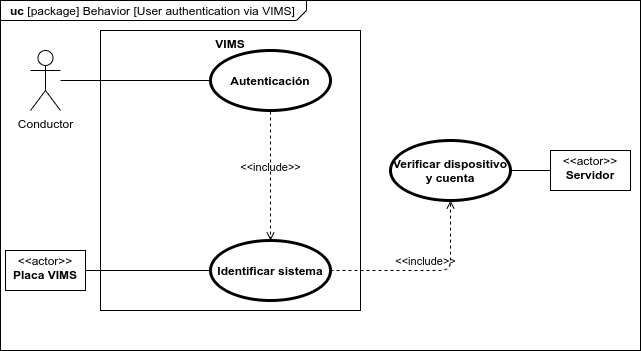

The diagram above was exported from draw.io. Its source (the exported page's mxGraphModel, read from the mxfile embedded in the PNG):
<mxGraphModel dx="1422" dy="816" grid="1" gridSize="10" guides="1" tooltips="1" connect="1" arrows="1" fold="1" page="1" pageScale="1" pageWidth="827" pageHeight="1169" math="0" shadow="0">
  <root>
    <mxCell id="q5F6Xd3bYvBKURjSKni5-0" />
    <mxCell id="q5F6Xd3bYvBKURjSKni5-1" parent="q5F6Xd3bYvBKURjSKni5-0" />
    <mxCell id="j-z29fd36Up_WwoIGL4U-0" value="&lt;p style=&quot;margin: 0px ; margin-top: 4px ; margin-left: 10px ; text-align: left&quot;&gt;&lt;b&gt;uc &lt;/b&gt;[package] Behavior [User authentication via VIMS]&lt;/p&gt;" style="html=1;shape=mxgraph.sysml.package;xSize=90;align=left;spacingLeft=10;overflow=fill;strokeWidth=1;recursiveResize=0;labelX=306;" parent="q5F6Xd3bYvBKURjSKni5-1" vertex="1">
      <mxGeometry x="20" y="90" width="640" height="350" as="geometry" />
    </mxCell>
    <mxCell id="q5F6Xd3bYvBKURjSKni5-2" value="VIMS" style="shape=rect;html=1;verticalAlign=top;fontStyle=1;whiteSpace=wrap;align=center;" parent="q5F6Xd3bYvBKURjSKni5-1" vertex="1">
      <mxGeometry x="120" y="120" width="260" height="280" as="geometry" />
    </mxCell>
    <mxCell id="q5F6Xd3bYvBKURjSKni5-3" value="Conductor" style="shape=umlActor;html=1;verticalLabelPosition=bottom;verticalAlign=top;align=center;" parent="q5F6Xd3bYvBKURjSKni5-1" vertex="1">
      <mxGeometry x="50" y="140" width="30" height="60" as="geometry" />
    </mxCell>
    <mxCell id="q5F6Xd3bYvBKURjSKni5-5" value="Autenticación" style="shape=ellipse;html=1;strokeWidth=3;fontStyle=1;whiteSpace=wrap;align=center;perimeter=ellipsePerimeter;" parent="q5F6Xd3bYvBKURjSKni5-1" vertex="1">
      <mxGeometry x="230" y="140" width="120" height="60" as="geometry" />
    </mxCell>
    <mxCell id="q5F6Xd3bYvBKURjSKni5-6" value="Identificar sistema" style="shape=ellipse;html=1;strokeWidth=3;fontStyle=1;whiteSpace=wrap;align=center;perimeter=ellipsePerimeter;" parent="q5F6Xd3bYvBKURjSKni5-1" vertex="1">
      <mxGeometry x="230" y="330" width="120" height="60" as="geometry" />
    </mxCell>
    <mxCell id="q5F6Xd3bYvBKURjSKni5-7" value="&amp;lt;&amp;lt;include&amp;gt;&amp;gt;" style="edgeStyle=none;html=1;endArrow=open;verticalAlign=bottom;dashed=1;labelBackgroundColor=none;entryX=0.5;entryY=0;entryDx=0;entryDy=0;" parent="q5F6Xd3bYvBKURjSKni5-1" target="q5F6Xd3bYvBKURjSKni5-6" edge="1">
      <mxGeometry width="160" relative="1" as="geometry">
        <mxPoint x="290" y="201" as="sourcePoint" />
        <mxPoint x="500" y="290" as="targetPoint" />
      </mxGeometry>
    </mxCell>
    <mxCell id="q5F6Xd3bYvBKURjSKni5-8" value="Verificar dispositivo y cuenta" style="shape=ellipse;html=1;strokeWidth=3;fontStyle=1;whiteSpace=wrap;align=center;perimeter=ellipsePerimeter;" parent="q5F6Xd3bYvBKURjSKni5-1" vertex="1">
      <mxGeometry x="410" y="230" width="120" height="60" as="geometry" />
    </mxCell>
    <mxCell id="q5F6Xd3bYvBKURjSKni5-9" value="&amp;lt;&amp;lt;include&amp;gt;&amp;gt;" style="edgeStyle=none;html=1;endArrow=open;verticalAlign=bottom;dashed=1;labelBackgroundColor=none;exitX=1;exitY=0.5;exitDx=0;exitDy=0;entryX=0.5;entryY=1;entryDx=0;entryDy=0;" parent="q5F6Xd3bYvBKURjSKni5-1" source="q5F6Xd3bYvBKURjSKni5-6" target="q5F6Xd3bYvBKURjSKni5-8" edge="1">
      <mxGeometry width="160" relative="1" as="geometry">
        <mxPoint x="340" y="290" as="sourcePoint" />
        <mxPoint x="500" y="290" as="targetPoint" />
        <Array as="points">
          <mxPoint x="470" y="360" />
        </Array>
      </mxGeometry>
    </mxCell>
    <mxCell id="q5F6Xd3bYvBKURjSKni5-11" value="" style="edgeStyle=none;html=1;endArrow=none;verticalAlign=bottom;exitX=1;exitY=0.5;exitDx=0;exitDy=0;entryX=0;entryY=0.5;entryDx=0;entryDy=0;" parent="q5F6Xd3bYvBKURjSKni5-1" source="q5F6Xd3bYvBKURjSKni5-8" target="HCpogqZE9tPGlNNlf_O3-1" edge="1">
      <mxGeometry width="160" relative="1" as="geometry">
        <mxPoint x="340" y="290" as="sourcePoint" />
        <mxPoint x="600" y="260" as="targetPoint" />
      </mxGeometry>
    </mxCell>
    <mxCell id="q5F6Xd3bYvBKURjSKni5-12" value="" style="edgeStyle=none;html=1;endArrow=none;verticalAlign=bottom;entryX=0;entryY=0.5;entryDx=0;entryDy=0;" parent="q5F6Xd3bYvBKURjSKni5-1" source="q5F6Xd3bYvBKURjSKni5-3" target="q5F6Xd3bYvBKURjSKni5-5" edge="1">
      <mxGeometry width="160" relative="1" as="geometry">
        <mxPoint x="340" y="290" as="sourcePoint" />
        <mxPoint x="500" y="290" as="targetPoint" />
      </mxGeometry>
    </mxCell>
    <mxCell id="q5F6Xd3bYvBKURjSKni5-13" value="" style="edgeStyle=none;html=1;endArrow=none;verticalAlign=bottom;entryX=0;entryY=0.5;entryDx=0;entryDy=0;exitX=1;exitY=0.5;exitDx=0;exitDy=0;" parent="q5F6Xd3bYvBKURjSKni5-1" source="HCpogqZE9tPGlNNlf_O3-0" target="q5F6Xd3bYvBKURjSKni5-6" edge="1">
      <mxGeometry width="160" relative="1" as="geometry">
        <mxPoint x="80" y="360" as="sourcePoint" />
        <mxPoint x="500" y="290" as="targetPoint" />
      </mxGeometry>
    </mxCell>
    <mxCell id="HCpogqZE9tPGlNNlf_O3-0" value="&lt;p style=&quot;margin: 0px ; margin-top: 4px ; text-align: center&quot;&gt;&amp;lt;&amp;lt;actor&amp;gt;&amp;gt;&lt;br&gt;&lt;b&gt;Placa VIMS&lt;/b&gt;&lt;/p&gt;" style="shape=rect;html=1;overflow=fill;html=1;whiteSpace=wrap;align=center;" parent="q5F6Xd3bYvBKURjSKni5-1" vertex="1">
      <mxGeometry x="25" y="340" width="80" height="40" as="geometry" />
    </mxCell>
    <mxCell id="HCpogqZE9tPGlNNlf_O3-1" value="&lt;p style=&quot;margin: 0px ; margin-top: 4px ; text-align: center&quot;&gt;&amp;lt;&amp;lt;actor&amp;gt;&amp;gt;&lt;br&gt;&lt;b&gt;Servidor&lt;/b&gt;&lt;/p&gt;" style="shape=rect;html=1;overflow=fill;html=1;whiteSpace=wrap;align=center;" parent="q5F6Xd3bYvBKURjSKni5-1" vertex="1">
      <mxGeometry x="570" y="240" width="80" height="40" as="geometry" />
    </mxCell>
  </root>
</mxGraphModel>